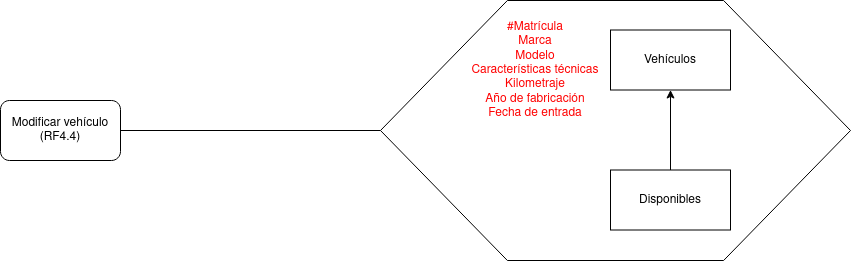

The diagram above was exported from draw.io. Its source (the exported page's mxGraphModel, read from the mxfile embedded in the PNG):
<mxGraphModel dx="1364" dy="793" grid="1" gridSize="10" guides="1" tooltips="1" connect="1" arrows="1" fold="1" page="1" pageScale="1" pageWidth="1169" pageHeight="827" math="0" shadow="0">
  <root>
    <mxCell id="0" />
    <mxCell id="1" parent="0" />
    <mxCell id="RS7jofMSSjvTxKqlvYMV-5" style="edgeStyle=orthogonalEdgeStyle;rounded=0;orthogonalLoop=1;jettySize=auto;html=1;exitX=1;exitY=0.5;exitDx=0;exitDy=0;endArrow=none;endFill=0;" parent="1" source="RS7jofMSSjvTxKqlvYMV-3" edge="1">
      <mxGeometry relative="1" as="geometry">
        <Array as="points">
          <mxPoint x="220" y="285" />
        </Array>
        <mxPoint x="480" y="285" as="targetPoint" />
      </mxGeometry>
    </mxCell>
    <mxCell id="RS7jofMSSjvTxKqlvYMV-3" value="&lt;div&gt;Modificar vehículo&lt;br&gt;&lt;/div&gt;&lt;div&gt;(RF4.4)&lt;br&gt;&lt;/div&gt;" style="rounded=1;whiteSpace=wrap;html=1;" parent="1" vertex="1">
      <mxGeometry x="100" y="255" width="120" height="60" as="geometry" />
    </mxCell>
    <mxCell id="zY4ee980h7Z2HF5rcPxY-1" value="" style="verticalLabelPosition=bottom;verticalAlign=top;html=1;shape=hexagon;perimeter=hexagonPerimeter2;arcSize=6;size=0.27;" vertex="1" parent="1">
      <mxGeometry x="480" y="155" width="470" height="260" as="geometry" />
    </mxCell>
    <mxCell id="zY4ee980h7Z2HF5rcPxY-2" value="Vehículos" style="rounded=0;whiteSpace=wrap;html=1;" vertex="1" parent="1">
      <mxGeometry x="710" y="184.5" width="120" height="60" as="geometry" />
    </mxCell>
    <mxCell id="zY4ee980h7Z2HF5rcPxY-3" value="&lt;div&gt;&lt;font color=&quot;#FF0000&quot;&gt;#Matrícula&lt;/font&gt;&lt;/div&gt;&lt;div&gt;&lt;font color=&quot;#FF0000&quot;&gt;Marca&lt;/font&gt;&lt;/div&gt;&lt;div&gt;&lt;font color=&quot;#FF0000&quot;&gt;Modelo&lt;/font&gt;&lt;/div&gt;&lt;div&gt;&lt;font color=&quot;#FF0000&quot;&gt;Características técnicas&lt;/font&gt;&lt;/div&gt;&lt;div&gt;&lt;font color=&quot;#FF0000&quot;&gt;Kilometraje&lt;/font&gt;&lt;/div&gt;&lt;div&gt;&lt;font color=&quot;#FF0000&quot;&gt;Año de fabricación&lt;/font&gt;&lt;/div&gt;&lt;div&gt;&lt;font color=&quot;#FF0000&quot;&gt;Fecha de entrada&lt;/font&gt;&lt;/div&gt;" style="text;html=1;strokeColor=none;fillColor=none;align=center;verticalAlign=middle;whiteSpace=wrap;rounded=0;" vertex="1" parent="1">
      <mxGeometry x="550" y="184.5" width="170" height="80" as="geometry" />
    </mxCell>
    <mxCell id="zY4ee980h7Z2HF5rcPxY-4" style="edgeStyle=orthogonalEdgeStyle;rounded=0;orthogonalLoop=1;jettySize=auto;html=1;exitX=0.5;exitY=1;exitDx=0;exitDy=0;" edge="1" parent="1" source="zY4ee980h7Z2HF5rcPxY-1" target="zY4ee980h7Z2HF5rcPxY-1">
      <mxGeometry relative="1" as="geometry" />
    </mxCell>
    <mxCell id="zY4ee980h7Z2HF5rcPxY-5" style="edgeStyle=orthogonalEdgeStyle;rounded=0;orthogonalLoop=1;jettySize=auto;html=1;exitX=0.5;exitY=0;exitDx=0;exitDy=0;entryX=0.5;entryY=1;entryDx=0;entryDy=0;" edge="1" parent="1" source="zY4ee980h7Z2HF5rcPxY-6" target="zY4ee980h7Z2HF5rcPxY-2">
      <mxGeometry relative="1" as="geometry" />
    </mxCell>
    <mxCell id="zY4ee980h7Z2HF5rcPxY-6" value="Disponibles" style="rounded=0;whiteSpace=wrap;html=1;" vertex="1" parent="1">
      <mxGeometry x="710" y="324.5" width="120" height="60" as="geometry" />
    </mxCell>
  </root>
</mxGraphModel>